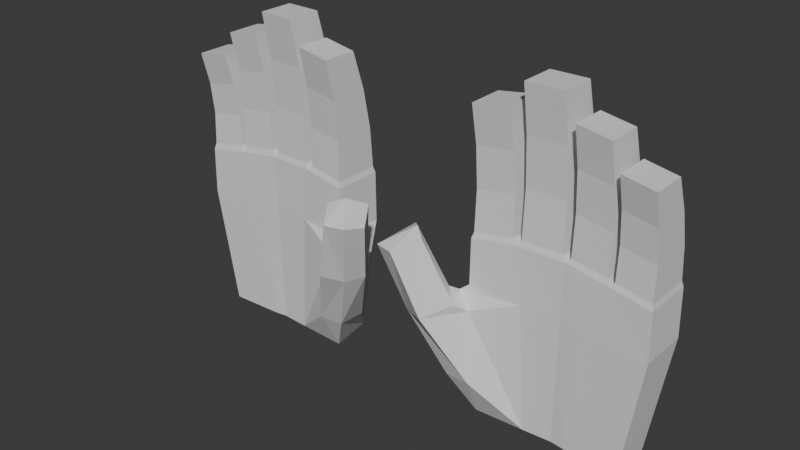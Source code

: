 # Source: Hands.blend  (saved by Blender 5.1.30; exported with 4.5.12 LTS)
import bpy
from mathutils import Matrix  # noqa: F401  (used for matrix-valued properties, if any)

bpy.ops.wm.read_factory_settings(use_empty=True)
scene = bpy.context.scene
scene.name = 'Scene'

# ---- collections
col_collection = bpy.data.collections.new('Collection'); scene.collection.children.link(col_collection)

# ---- materials (node trees are filled in below, after node groups)
mat_material = bpy.data.materials.new('Material')
mat_material.alpha_threshold = 0.0
mat_material.use_backface_culling_lightprobe_volume = False
mat_material.roughness = 0.5
mat_material.line_color = (0.0, 0.0, 0.0, 1.0)

# ---- material node trees
mat_material.use_nodes = True; mat_material.node_tree.nodes.clear()
_N = mat_material.node_tree.nodes; _L = mat_material.node_tree.links
n0 = _N.new('ShaderNodeOutputMaterial'); n0.name = 'Material Output'; n0.location = (200, 100)
n1 = _N.new('ShaderNodeBsdfPrincipled'); n1.name = 'Principled BSDF'; n1.location = (-200, 100)
_L.new(n1.outputs[0], n0.inputs[0])
n0.is_active_output = True

# ---- world
world_world = bpy.data.worlds.new('World'); scene.world = world_world
world_world.use_nodes = True; world_world.node_tree.nodes.clear()
_N = world_world.node_tree.nodes; _L = world_world.node_tree.links
n0 = _N.new('ShaderNodeOutputWorld'); n0.name = 'World Output'; n0.location = (200, 100)
n1 = _N.new('ShaderNodeBackground'); n1.name = 'Background'; n1.location = (-200, 100)
n1.inputs[0].default_value = (0.05088, 0.05088, 0.05088, 1.0)
_L.new(n1.outputs[0], n0.inputs[0])
n0.is_active_output = True
world_world.color = (0.05088, 0.05088, 0.05088)
world_world.sun_shadow_jitter_overblur = 0.0

# ---- meshes
me_cube = bpy.data.meshes.new('Cube')
me_cube.from_pydata([(0.9818, 0.5569, 0.9804), (0.7828, 0.49, -1.0), (0.9818, -0.8895, 0.9804), (0.7828, -0.8082, -1.0), (-1.031, 0.5569, 1.051), (-0.8353, 0.49, -1.0), (-1.031, -0.8895, 1.051), (-0.92, -0.8082, -1.0), (0.3893, 0.5564, -1.0), (-0.0006782, 0.6084, -1.0), (-0.3925, 0.5565, -1.0), (0.5044, -0.8071, 1.051), (0.01937, -0.7576, 1.121), (-0.514, -0.7983, 1.121), (-0.3341, -0.7418, -0.9996), (-0.0006782, -0.6899, -1.0), (0.1621, -0.7418, -1.0), (-0.514, 0.6482, 1.121), (0.01937, 0.6888, 1.121), (0.5044, 0.6393, 1.051), (0.9963, 0.5569, 0.4289), (-1.035, -0.8895, 0.5186), (0.9963, -0.8895, 0.4289), (-1.04, 0.5569, 0.4495), (-0.5046, 0.6434, 0.4844), (0.005743, 0.6888, 0.4844), (0.4937, 0.644, 0.4495), (0.2355, -0.8024, 0.4495), (0.005743, -0.7576, 0.4844), (-0.4422, -0.803, 0.484), (-0.5684, 0.5989, 1.179), (-1.011, 0.5135, 1.118), (-1.011, -0.8402, 1.118), (-0.5684, -0.7548, 1.179), (0.9666, 0.5132, 1.048), (0.5573, 0.5903, 1.108), (0.5573, -0.7634, 1.108), (0.9666, -0.8405, 1.048), (0.4883, 0.5945, 1.118), (0.07261, 0.6408, 1.178), (0.07261, -0.7129, 1.178), (0.4883, -0.7592, 1.118), (-0.01873, 0.6411, 1.185), (-0.4759, 0.6031, 1.185), (-0.4759, -0.7506, 1.185), (-0.01873, -0.7126, 1.185), (-0.9936, -0.1461, 2.523), (-0.5861, -0.08207, 2.579), (-0.9936, -1.162, 2.523), (-0.5861, -1.098, 2.579), (0.5737, -0.08962, 2.249), (0.9502, -0.1475, 2.194), (0.5737, -1.105, 2.249), (0.9502, -1.163, 2.194), (0.08927, -0.03524, 2.579), (0.4717, -0.06998, 2.523), (0.08927, -1.051, 2.579), (0.4717, -1.086, 2.523), (-0.4576, -0.06243, 2.847), (-0.03705, -0.03392, 2.847), (-0.4576, -1.078, 2.847), (-0.03705, -1.049, 2.847), (-0.5743, 0.5103, 1.645), (-0.5802, 0.2833, 2.112), (-0.5802, -0.8449, 2.112), (-0.5743, -0.7307, 1.645), (-1.005, 0.432, 1.587), (-0.9995, 0.2121, 2.055), (-1.005, -0.809, 1.587), (-0.9995, -0.9161, 2.055), (-0.4698, -0.7213, 1.739), (-0.4637, -0.8304, 2.293), (-0.4637, 0.2978, 2.293), (-0.4698, 0.5197, 1.739), (-0.02484, -0.6865, 1.739), (-0.03094, -0.7988, 2.293), (-0.02484, 0.5545, 1.739), (-0.03094, 0.3295, 2.293), (0.07817, -0.6871, 1.645), (0.08372, -0.7997, 2.112), (0.08372, 0.3285, 2.112), (0.07817, 0.5539, 1.645), (0.4828, -0.7295, 1.586), (0.4772, -0.8383, 2.055), (0.4828, 0.5114, 1.586), (0.4772, 0.2899, 2.055), (0.9611, -0.8096, 1.43), (0.9557, -0.9171, 1.812), (0.5683, -0.8528, 1.869), (0.5628, -0.7389, 1.488), (0.9611, 0.4314, 1.43), (0.9557, 0.2112, 1.812), (0.5628, 0.5021, 1.488), (0.5683, 0.2754, 1.869), (-1.148, -0.4171, -0.559), (-1.164, -1.33, -0.5276), (-1.224, -0.2025, 0.2329), (-0.8784, -1.374, -0.5235), (-0.9662, -1.129, 0.273), (-1.143, -0.9307, 0.4329), (-1.562, -1.38, 0.2452), (-1.482, -1.98, 0.2558), (-1.373, -0.7567, 0.3683), (-1.234, -2.273, 0.2925), (-1.031, -1.548, 0.4005), (-1.188, -1.238, 0.5118), (-1.752, -1.907, 0.9785), (-1.685, -2.529, 1.037), (-1.598, -1.31, 1.11), (-1.473, -2.676, 1.042), (-1.291, -2.022, 1.139), (-1.438, -1.739, 1.201)], [], [(29, 13, 6, 21), (21, 6, 4, 23), (8, 1, 3, 16), (20, 0, 2, 22), (26, 19, 0, 20), (23, 4, 17, 24), (24, 17, 18, 25), (25, 18, 19, 26), (5, 10, 14, 7), (10, 9, 15, 14), (9, 8, 16, 15), (22, 2, 11, 27), (27, 11, 12, 28), (28, 12, 13, 29), (15, 28, 29, 14), (16, 27, 28, 15), (3, 22, 27, 16), (9, 25, 26, 8), (10, 24, 25, 9), (5, 23, 24, 10), (8, 26, 20, 1), (1, 20, 22, 3), (23, 5, 94, 96), (7, 14, 97, 95), (64, 63, 47, 49), (4, 31, 30, 17), (6, 32, 31, 4), (13, 33, 32, 6), (17, 30, 33, 13), (72, 71, 60, 58), (19, 35, 34, 0), (11, 36, 35, 19), (2, 37, 36, 11), (0, 34, 37, 2), (88, 87, 53, 52), (18, 39, 38, 19), (12, 40, 39, 18), (11, 41, 40, 12), (19, 38, 41, 11), (80, 79, 56, 54), (17, 43, 42, 18), (13, 44, 43, 17), (12, 45, 44, 13), (18, 42, 45, 12), (47, 46, 48, 49), (51, 50, 52, 53), (55, 54, 56, 57), (59, 58, 60, 61), (79, 83, 57, 56), (87, 91, 51, 53), (71, 75, 61, 60), (83, 85, 55, 57), (75, 77, 59, 61), (63, 67, 46, 47), (91, 93, 50, 51), (67, 69, 48, 46), (85, 80, 54, 55), (93, 88, 52, 50), (77, 72, 58, 59), (69, 64, 49, 48), (32, 33, 65, 68), (68, 65, 64, 69), (31, 32, 68, 66), (66, 68, 69, 67), (30, 31, 66, 62), (62, 66, 67, 63), (33, 30, 62, 65), (65, 62, 63, 64), (42, 43, 73, 76), (76, 73, 72, 77), (45, 42, 76, 74), (74, 76, 77, 75), (44, 45, 74, 70), (70, 74, 75, 71), (43, 44, 70, 73), (73, 70, 71, 72), (38, 39, 81, 84), (84, 81, 80, 85), (41, 38, 84, 82), (82, 84, 85, 83), (40, 41, 82, 78), (78, 82, 83, 79), (39, 40, 78, 81), (81, 78, 79, 80), (35, 36, 89, 92), (92, 89, 88, 93), (34, 35, 92, 90), (90, 92, 93, 91), (37, 34, 90, 86), (86, 90, 91, 87), (36, 37, 86, 89), (89, 86, 87, 88), (97, 103, 101, 95), (21, 23, 96, 99), (14, 29, 98, 97), (29, 21, 99, 98), (5, 7, 95, 94), (98, 104, 103, 97), (94, 100, 102, 96), (99, 105, 104, 98), (96, 102, 105, 99), (102, 100, 106, 108), (103, 104, 110, 109), (95, 101, 100, 94), (107, 111, 108, 106), (109, 110, 111, 107), (104, 105, 111, 110), (101, 103, 109, 107), (100, 101, 107, 106), (105, 102, 108, 111)])
_uv = me_cube.uv_layers.new(name='UVMap')
_uv.uv.foreach_set('vector', [0.5607, 0.9375, 0.625, 0.9375, 0.625, 1.0, 0.5607, 1.0, 0.5607, 0.0, 0.625, 0.0, 0.625, 0.25, 0.5607, 0.25, 0.3125, 0.5, 0.375, 0.5, 0.375, 0.75, 0.3125, 0.75, 0.5607, 0.5, 0.625, 0.5, 0.625, 0.75, 0.5607, 0.75, 0.5607, 0.4375, 0.625, 0.4375, 0.625, 0.5, 0.5607, 0.5, 0.5607, 0.25, 0.625, 0.25, 0.625, 0.3125, 0.5607, 0.3125, 0.5607, 0.3125, 0.625, 0.3125, 0.625, 0.375, 0.5607, 0.375, 0.5607, 0.375, 0.625, 0.375, 0.625, 0.4375, 0.5607, 0.4375, 0.125, 0.5, 0.1875, 0.5, 0.1875, 0.75, 0.125, 0.75, 0.1875, 0.5, 0.25, 0.5, 0.25, 0.75, 0.1875, 0.75, 0.25, 0.5, 0.3125, 0.5, 0.3125, 0.75, 0.25, 0.75, 0.5607, 0.75, 0.625, 0.75, 0.625, 0.8125, 0.5607, 0.8125, 0.5607, 0.8125, 0.625, 0.8125, 0.625, 0.875, 0.5607, 0.875, 0.5607, 0.875, 0.625, 0.875, 0.625, 0.9375, 0.5607, 0.9375, 0.375, 0.875, 0.5607, 0.875, 0.5607, 0.9375, 0.375, 0.9375, 0.375, 0.8125, 0.5607, 0.8125, 0.5607, 0.875, 0.375, 0.875, 0.375, 0.75, 0.5607, 0.75, 0.5607, 0.8125, 0.375, 0.8125, 0.375, 0.375, 0.5607, 0.375, 0.5607, 0.4375, 0.375, 0.4375, 0.375, 0.3125, 0.5607, 0.3125, 0.5607, 0.375, 0.375, 0.375, 0.375, 0.25, 0.5607, 0.25, 0.5607, 0.3125, 0.375, 0.3125, 0.375, 0.4375, 0.5607, 0.4375, 0.5607, 0.5, 0.375, 0.5, 0.375, 0.5, 0.5607, 0.5, 0.5607, 0.75, 0.375, 0.75, 0.5607, 0.25, 0.375, 0.25, 0.375, 0.25, 0.5607, 0.25, 0.125, 0.75, 0.1875, 0.75, 0.1875, 0.75, 0.125, 0.75, 0.8125, 0.75, 0.8125, 0.5, 0.8125, 0.5, 0.8125, 0.75, 0.875, 0.5, 0.875, 0.5, 0.8125, 0.5, 0.8125, 0.5, 0.875, 0.75, 0.875, 0.75, 0.875, 0.5, 0.875, 0.5, 0.8125, 0.75, 0.8125, 0.75, 0.875, 0.75, 0.875, 0.75, 0.8125, 0.5, 0.8125, 0.5, 0.8125, 0.75, 0.8125, 0.75, 0.8125, 0.5, 0.8125, 0.75, 0.8125, 0.75, 0.8125, 0.5, 0.6875, 0.5, 0.6875, 0.5, 0.625, 0.5, 0.625, 0.5, 0.6875, 0.75, 0.6875, 0.75, 0.6875, 0.5, 0.6875, 0.5, 0.625, 0.75, 0.625, 0.75, 0.6875, 0.75, 0.6875, 0.75, 0.625, 0.5, 0.625, 0.5, 0.625, 0.75, 0.625, 0.75, 0.6875, 0.75, 0.625, 0.75, 0.625, 0.75, 0.6875, 0.75, 0.75, 0.5, 0.75, 0.5, 0.6875, 0.5, 0.6875, 0.5, 0.75, 0.75, 0.75, 0.75, 0.75, 0.5, 0.75, 0.5, 0.6875, 0.75, 0.6875, 0.75, 0.75, 0.75, 0.75, 0.75, 0.6875, 0.5, 0.6875, 0.5, 0.6875, 0.75, 0.6875, 0.75, 0.75, 0.5, 0.75, 0.75, 0.75, 0.75, 0.75, 0.5, 0.8125, 0.5, 0.8125, 0.5, 0.75, 0.5, 0.75, 0.5, 0.8125, 0.75, 0.8125, 0.75, 0.8125, 0.5, 0.8125, 0.5, 0.75, 0.75, 0.75, 0.75, 0.8125, 0.75, 0.8125, 0.75, 0.75, 0.5, 0.75, 0.5, 0.75, 0.75, 0.75, 0.75, 0.8125, 0.5, 0.875, 0.5, 0.875, 0.75, 0.8125, 0.75, 0.625, 0.5, 0.6875, 0.5, 0.6875, 0.75, 0.625, 0.75, 0.6875, 0.5, 0.75, 0.5, 0.75, 0.75, 0.6875, 0.75, 0.75, 0.5, 0.8125, 0.5, 0.8125, 0.75, 0.75, 0.75, 0.75, 0.75, 0.6875, 0.75, 0.6875, 0.75, 0.75, 0.75, 0.625, 0.75, 0.625, 0.5, 0.625, 0.5, 0.625, 0.75, 0.8125, 0.75, 0.75, 0.75, 0.75, 0.75, 0.8125, 0.75, 0.6875, 0.75, 0.6875, 0.5, 0.6875, 0.5, 0.6875, 0.75, 0.75, 0.75, 0.75, 0.5, 0.75, 0.5, 0.75, 0.75, 0.8125, 0.5, 0.875, 0.5, 0.875, 0.5, 0.8125, 0.5, 0.625, 0.5, 0.6875, 0.5, 0.6875, 0.5, 0.625, 0.5, 0.875, 0.5, 0.875, 0.75, 0.875, 0.75, 0.875, 0.5, 0.6875, 0.5, 0.75, 0.5, 0.75, 0.5, 0.6875, 0.5, 0.6875, 0.5, 0.6875, 0.75, 0.6875, 0.75, 0.6875, 0.5, 0.75, 0.5, 0.8125, 0.5, 0.8125, 0.5, 0.75, 0.5, 0.875, 0.75, 0.8125, 0.75, 0.8125, 0.75, 0.875, 0.75, 0.875, 0.75, 0.8125, 0.75, 0.8125, 0.75, 0.875, 0.75, 0.875, 0.75, 0.8125, 0.75, 0.8125, 0.75, 0.875, 0.75, 0.875, 0.5, 0.875, 0.75, 0.875, 0.75, 0.875, 0.5, 0.875, 0.5, 0.875, 0.75, 0.875, 0.75, 0.875, 0.5, 0.8125, 0.5, 0.875, 0.5, 0.875, 0.5, 0.8125, 0.5, 0.8125, 0.5, 0.875, 0.5, 0.875, 0.5, 0.8125, 0.5, 0.8125, 0.75, 0.8125, 0.5, 0.8125, 0.5, 0.8125, 0.75, 0.8125, 0.75, 0.8125, 0.5, 0.8125, 0.5, 0.8125, 0.75, 0.75, 0.5, 0.8125, 0.5, 0.8125, 0.5, 0.75, 0.5, 0.75, 0.5, 0.8125, 0.5, 0.8125, 0.5, 0.75, 0.5, 0.75, 0.75, 0.75, 0.5, 0.75, 0.5, 0.75, 0.75, 0.75, 0.75, 0.75, 0.5, 0.75, 0.5, 0.75, 0.75, 0.8125, 0.75, 0.75, 0.75, 0.75, 0.75, 0.8125, 0.75, 0.8125, 0.75, 0.75, 0.75, 0.75, 0.75, 0.8125, 0.75, 0.8125, 0.5, 0.8125, 0.75, 0.8125, 0.75, 0.8125, 0.5, 0.8125, 0.5, 0.8125, 0.75, 0.8125, 0.75, 0.8125, 0.5, 0.6875, 0.5, 0.75, 0.5, 0.75, 0.5, 0.6875, 0.5, 0.6875, 0.5, 0.75, 0.5, 0.75, 0.5, 0.6875, 0.5, 0.6875, 0.75, 0.6875, 0.5, 0.6875, 0.5, 0.6875, 0.75, 0.6875, 0.75, 0.6875, 0.5, 0.6875, 0.5, 0.6875, 0.75, 0.75, 0.75, 0.6875, 0.75, 0.6875, 0.75, 0.75, 0.75, 0.75, 0.75, 0.6875, 0.75, 0.6875, 0.75, 0.75, 0.75, 0.75, 0.5, 0.75, 0.75, 0.75, 0.75, 0.75, 0.5, 0.75, 0.5, 0.75, 0.75, 0.75, 0.75, 0.75, 0.5, 0.6875, 0.5, 0.6875, 0.75, 0.6875, 0.75, 0.6875, 0.5, 0.6875, 0.5, 0.6875, 0.75, 0.6875, 0.75, 0.6875, 0.5, 0.625, 0.5, 0.6875, 0.5, 0.6875, 0.5, 0.625, 0.5, 0.625, 0.5, 0.6875, 0.5, 0.6875, 0.5, 0.625, 0.5, 0.625, 0.75, 0.625, 0.5, 0.625, 0.5, 0.625, 0.75, 0.625, 0.75, 0.625, 0.5, 0.625, 0.5, 0.625, 0.75, 0.6875, 0.75, 0.625, 0.75, 0.625, 0.75, 0.6875, 0.75, 0.6875, 0.75, 0.625, 0.75, 0.625, 0.75, 0.6875, 0.75, 0.1875, 0.75, 0.1875, 0.75, 0.125, 0.75, 0.125, 0.75, 0.5607, 0.0, 0.5607, 0.25, 0.5607, 0.25, 0.5607, 0.0, 0.375, 0.9375, 0.5607, 0.9375, 0.5607, 0.9375, 0.375, 0.9375, 0.5607, 0.9375, 0.5607, 1.0, 0.5607, 1.0, 0.5607, 0.9375, 0.125, 0.5, 0.125, 0.75, 0.125, 0.75, 0.125, 0.5, 0.5607, 0.9375, 0.5607, 0.9375, 0.375, 0.9375, 0.375, 0.9375, 0.375, 0.25, 0.375, 0.25, 0.5607, 0.25, 0.5607, 0.25, 0.5607, 1.0, 0.5607, 1.0, 0.5607, 0.9375, 0.5607, 0.9375, 0.5607, 0.25, 0.5607, 0.25, 0.5607, 0.0, 0.5607, 0.0, 0.5607, 0.25, 0.375, 0.25, 0.375, 0.25, 0.5607, 0.25, 0.375, 0.9375, 0.5607, 0.9375, 0.5607, 0.9375, 0.375, 0.9375, 0.125, 0.75, 0.125, 0.75, 0.125, 0.5, 0.125, 0.5, 0.375, 0.0, 0.5607, 0.0, 0.5607, 0.25, 0.375, 0.25, 0.375, 0.9375, 0.5607, 0.9375, 0.5607, 1.0, 0.375, 1.0, 0.5607, 0.9375, 0.5607, 1.0, 0.5607, 1.0, 0.5607, 0.9375, 0.125, 0.75, 0.1875, 0.75, 0.1875, 0.75, 0.125, 0.75, 0.125, 0.5, 0.125, 0.75, 0.125, 0.75, 0.125, 0.5, 0.5607, 0.0, 0.5607, 0.25, 0.5607, 0.25, 0.5607, 0.0])
me_cube.materials.append(mat_material)
me_cube.use_mirror_vertex_groups = False
me_cube.update()
arm_armature = bpy.data.armatures.new('Armature')  # bones are not reproduced

# ---- objects
ob_hand = bpy.data.objects.new('Hand', me_cube)
ob_armature = bpy.data.objects.new('Armature', arm_armature)
ob_empty = bpy.data.objects.new('Empty', None)

# ---- transforms, parenting, visibility, modifiers, constraints
ob_hand.location = (1.915, 0.0, 1.0)
ob_hand.scale = (1.0, 0.4071, 1.0)
ob_hand.lock_rotations_4d = False
ob_hand.empty_display_type = 'ARROWS'
ob_hand.lineart.crease_threshold = 0.0
_m = ob_hand.modifiers.new('Mirror', 'MIRROR')
_m.mirror_object = ob_empty
ob_armature.location = (0.0, 0.0, 0.0)
ob_armature.show_in_front = True
ob_empty.location = (0.0, 0.0, 0.0)

# ---- collection membership
col_collection.objects.link(ob_hand)
col_collection.objects.link(ob_armature)
col_collection.objects.link(ob_empty)

# ---- scene / render settings (as saved in the file)
scene.frame_start = 1; scene.frame_end = 250; scene.frame_set(1)
scene.render.engine = 'BLENDER_EEVEE_NEXT'
scene.render.bake_bias = 0.0
scene.render.bake_samples = 0
scene.cycles.sampling_pattern = 'TABULATED_SOBOL'
scene.eevee.use_volume_custom_range = False
bpy.context.view_layer.update()

# ---- added for rendering (the .blend has no active camera and no usable light): camera, sun
cam_auto = bpy.data.cameras.new('AutoCamera')
cam_auto.lens = 50.0
cam_auto.sensor_width = 36.0
cam_auto.clip_end = 1000.0
ob_auto_camera = bpy.data.objects.new('AutoCamera', cam_auto)
scene.collection.objects.link(ob_auto_camera)
ob_auto_camera.location = (6.57945, -8.2997, 7.18696)
ob_auto_camera.rotation_euler = (1.09748, -7.21219e-08, 0.694738)
scene.camera = ob_auto_camera
light_auto_sun = bpy.data.lights.new('AutoSun', 'SUN')
light_auto_sun.energy = 3.0
light_auto_sun.angle = 0.0523599
ob_auto_sun = bpy.data.objects.new('AutoSun', light_auto_sun)
scene.collection.objects.link(ob_auto_sun)
ob_auto_sun.rotation_euler = (0.872665, 0.174533, 0.523599)
bpy.context.view_layer.update()
